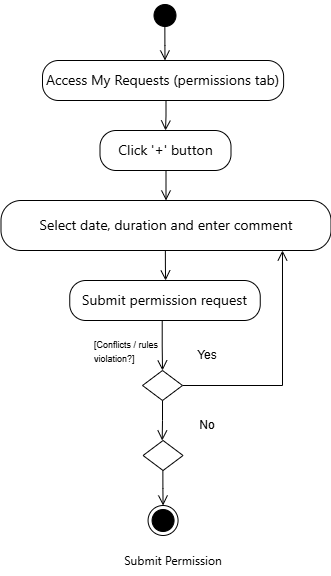

The diagram above was exported from draw.io. Its source (the exported page's mxGraphModel, read from the mxfile embedded in the PNG):
<mxGraphModel dx="1042" dy="626" grid="1" gridSize="10" guides="1" tooltips="1" connect="1" arrows="1" fold="1" page="1" pageScale="1" pageWidth="850" pageHeight="1100" math="0" shadow="0">
  <root>
    <mxCell id="0" />
    <mxCell id="1" parent="0" />
    <mxCell id="-zgGvEwwQP9y5fGVij92-1" value="" style="ellipse;html=1;shape=startState;fillColor=#000000;strokeColor=#000000;" parent="1" vertex="1">
      <mxGeometry x="467.5" y="190" width="30" height="30" as="geometry" />
    </mxCell>
    <mxCell id="-zgGvEwwQP9y5fGVij92-2" value="" style="edgeStyle=orthogonalEdgeStyle;html=1;verticalAlign=bottom;endArrow=open;endSize=8;strokeColor=#000000;rounded=0;exitX=0.495;exitY=0.793;exitDx=0;exitDy=0;exitPerimeter=0;" parent="1" source="-zgGvEwwQP9y5fGVij92-1" edge="1">
      <mxGeometry relative="1" as="geometry">
        <mxPoint x="482.5" y="250" as="targetPoint" />
      </mxGeometry>
    </mxCell>
    <mxCell id="-zgGvEwwQP9y5fGVij92-3" value="&lt;span style=&quot;font-family: &amp;quot;Anthropic Sans&amp;quot;, -apple-system, BlinkMacSystemFont, &amp;quot;Segoe UI&amp;quot;, sans-serif; text-align: start; text-wrap-mode: nowrap;&quot;&gt;Access My Requests (permissions tab)&lt;/span&gt;" style="rounded=1;whiteSpace=wrap;html=1;arcSize=40;fontSize=14;" parent="1" vertex="1">
      <mxGeometry x="360" y="250" width="241.12" height="40" as="geometry" />
    </mxCell>
    <mxCell id="-zgGvEwwQP9y5fGVij92-4" value="&lt;span style=&quot;font-family: &amp;quot;Anthropic Sans&amp;quot;, -apple-system, BlinkMacSystemFont, &amp;quot;Segoe UI&amp;quot;, sans-serif; text-align: start; text-wrap-mode: nowrap;&quot;&gt;Click '+' button&lt;/span&gt;" style="rounded=1;whiteSpace=wrap;html=1;arcSize=40;fontSize=14;" parent="1" vertex="1">
      <mxGeometry x="417.5" y="320" width="131" height="40" as="geometry" />
    </mxCell>
    <mxCell id="-zgGvEwwQP9y5fGVij92-5" value="" style="edgeStyle=orthogonalEdgeStyle;html=1;verticalAlign=bottom;endArrow=open;endSize=8;rounded=0;" parent="1" edge="1">
      <mxGeometry relative="1" as="geometry">
        <mxPoint x="483.5" y="390" as="targetPoint" />
        <mxPoint x="483.5" y="360" as="sourcePoint" />
      </mxGeometry>
    </mxCell>
    <mxCell id="-zgGvEwwQP9y5fGVij92-6" value="&lt;span style=&quot;font-family: &amp;quot;Anthropic Sans&amp;quot;, -apple-system, BlinkMacSystemFont, &amp;quot;Segoe UI&amp;quot;, sans-serif; text-align: start; text-wrap-mode: nowrap;&quot;&gt;Select date, duration and enter comment&lt;/span&gt;" style="rounded=1;whiteSpace=wrap;html=1;arcSize=40;fontSize=14;" parent="1" vertex="1">
      <mxGeometry x="318.5" y="390" width="330" height="50" as="geometry" />
    </mxCell>
    <mxCell id="-zgGvEwwQP9y5fGVij92-8" value="" style="edgeStyle=orthogonalEdgeStyle;html=1;verticalAlign=bottom;endArrow=open;endSize=8;rounded=0;entryX=0.5;entryY=0;entryDx=0;entryDy=0;" parent="1" target="uHisR6Jo0WknaJaqjL_o-1" edge="1">
      <mxGeometry relative="1" as="geometry">
        <mxPoint x="480.65000000000003" y="695" as="targetPoint" />
        <mxPoint x="480.37000000000006" y="660" as="sourcePoint" />
      </mxGeometry>
    </mxCell>
    <mxCell id="-zgGvEwwQP9y5fGVij92-9" value="" style="edgeStyle=orthogonalEdgeStyle;html=1;verticalAlign=bottom;endArrow=open;endSize=8;rounded=0;" parent="1" edge="1">
      <mxGeometry relative="1" as="geometry">
        <mxPoint x="483.1" y="470" as="targetPoint" />
        <mxPoint x="482.86" y="440" as="sourcePoint" />
      </mxGeometry>
    </mxCell>
    <mxCell id="-zgGvEwwQP9y5fGVij92-10" value="&lt;span style=&quot;font-family: &amp;quot;Anthropic Sans&amp;quot;, -apple-system, BlinkMacSystemFont, &amp;quot;Segoe UI&amp;quot;, sans-serif; text-align: start; text-wrap-mode: nowrap;&quot;&gt;Submit permission request&lt;/span&gt;" style="rounded=1;whiteSpace=wrap;html=1;arcSize=40;fontSize=14;verticalAlign=middle;" parent="1" vertex="1">
      <mxGeometry x="387.25" y="470" width="190.5" height="40" as="geometry" />
    </mxCell>
    <mxCell id="-zgGvEwwQP9y5fGVij92-14" value="" style="edgeStyle=orthogonalEdgeStyle;html=1;verticalAlign=bottom;endArrow=open;endSize=8;strokeColor=#000000;rounded=0;" parent="1" edge="1">
      <mxGeometry relative="1" as="geometry">
        <mxPoint x="483.01" y="320" as="targetPoint" />
        <mxPoint x="483.5" y="290" as="sourcePoint" />
      </mxGeometry>
    </mxCell>
    <mxCell id="-zgGvEwwQP9y5fGVij92-15" value="" style="edgeStyle=orthogonalEdgeStyle;html=1;verticalAlign=bottom;endArrow=open;endSize=8;strokeColor=#000000;rounded=0;exitX=1;exitY=0.5;exitDx=0;exitDy=0;entryX=0.853;entryY=1;entryDx=0;entryDy=0;entryPerimeter=0;" parent="1" source="-zgGvEwwQP9y5fGVij92-16" target="-zgGvEwwQP9y5fGVij92-6" edge="1">
      <mxGeometry relative="1" as="geometry">
        <mxPoint x="570" y="575" as="targetPoint" />
        <mxPoint x="557.88" y="580" as="sourcePoint" />
      </mxGeometry>
    </mxCell>
    <mxCell id="-zgGvEwwQP9y5fGVij92-16" value="" style="rhombus;whiteSpace=wrap;html=1;" parent="1" vertex="1">
      <mxGeometry x="460.01" y="560" width="40" height="30" as="geometry" />
    </mxCell>
    <mxCell id="-zgGvEwwQP9y5fGVij92-20" value="Yes" style="text;html=1;whiteSpace=wrap;strokeColor=none;fillColor=none;align=center;verticalAlign=middle;rounded=0;" parent="1" vertex="1">
      <mxGeometry x="495.01" y="530" width="60" height="30" as="geometry" />
    </mxCell>
    <mxCell id="-zgGvEwwQP9y5fGVij92-21" value="No" style="text;html=1;whiteSpace=wrap;strokeColor=none;fillColor=none;align=center;verticalAlign=middle;rounded=0;" parent="1" vertex="1">
      <mxGeometry x="495.01" y="600" width="60" height="30" as="geometry" />
    </mxCell>
    <mxCell id="-zgGvEwwQP9y5fGVij92-23" value="" style="edgeStyle=orthogonalEdgeStyle;html=1;verticalAlign=bottom;endArrow=open;endSize=8;rounded=0;entryX=0.5;entryY=0;entryDx=0;entryDy=0;" parent="1" target="-zgGvEwwQP9y5fGVij92-16" edge="1">
      <mxGeometry relative="1" as="geometry">
        <mxPoint x="480" y="540" as="targetPoint" />
        <mxPoint x="479.72" y="510" as="sourcePoint" />
      </mxGeometry>
    </mxCell>
    <mxCell id="zVEtcVGGOy3GklhabfoW-5" value="&lt;font style=&quot;font-size: 9px;&quot;&gt;[Conflicts / rules&lt;br&gt;violation?]&lt;/font&gt;" style="text;whiteSpace=wrap;html=1;" parent="1" vertex="1">
      <mxGeometry x="410" y="520" width="120" height="50" as="geometry" />
    </mxCell>
    <mxCell id="uHisR6Jo0WknaJaqjL_o-1" value="" style="ellipse;html=1;shape=endState;fillColor=#000000;" parent="1" vertex="1">
      <mxGeometry x="465.57" y="695" width="30" height="30" as="geometry" />
    </mxCell>
    <mxCell id="uHisR6Jo0WknaJaqjL_o-2" value="&lt;span style=&quot;font-family: &amp;quot;Anthropic Sans&amp;quot;, -apple-system, BlinkMacSystemFont, &amp;quot;Segoe UI&amp;quot;, sans-serif; text-align: start; text-wrap-mode: nowrap;&quot;&gt;Submit Permission&lt;/span&gt;" style="text;html=1;whiteSpace=wrap;strokeColor=none;fillColor=none;align=center;verticalAlign=middle;rounded=0;" parent="1" vertex="1">
      <mxGeometry x="460.56" y="735" width="60" height="30" as="geometry" />
    </mxCell>
    <mxCell id="I5oOJgxQ_RPOl0T6JkQS-1" value="" style="rhombus;whiteSpace=wrap;html=1;" parent="1" vertex="1">
      <mxGeometry x="460.56" y="630" width="40" height="30" as="geometry" />
    </mxCell>
    <mxCell id="I5oOJgxQ_RPOl0T6JkQS-3" value="" style="edgeStyle=orthogonalEdgeStyle;html=1;verticalAlign=bottom;endArrow=open;endSize=8;rounded=0;entryX=0.5;entryY=0;entryDx=0;entryDy=0;exitX=0.5;exitY=1;exitDx=0;exitDy=0;" parent="1" source="-zgGvEwwQP9y5fGVij92-16" edge="1">
      <mxGeometry relative="1" as="geometry">
        <mxPoint x="479.69999999999993" y="630" as="targetPoint" />
        <mxPoint x="479.51" y="595" as="sourcePoint" />
      </mxGeometry>
    </mxCell>
  </root>
</mxGraphModel>